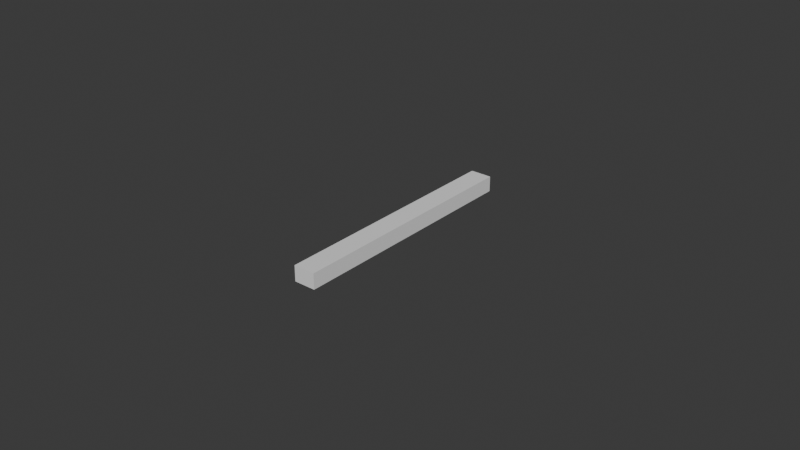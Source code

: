 # Source: support_IR_sensor.blend  (saved by Blender 4.4.30; exported with 4.5.12 LTS)
import bpy
from mathutils import Matrix  # noqa: F401  (used for matrix-valued properties, if any)

bpy.ops.wm.read_factory_settings(use_empty=True)
scene = bpy.context.scene
scene.name = 'Scene'

# ---- collections
col_collection = bpy.data.collections.new('Collection'); scene.collection.children.link(col_collection)

# ---- world
world_world = bpy.data.worlds.new('World'); scene.world = world_world
world_world.use_nodes = True; world_world.node_tree.nodes.clear()
_N = world_world.node_tree.nodes; _L = world_world.node_tree.links
n0 = _N.new('ShaderNodeOutputWorld'); n0.name = 'World Output'; n0.location = (300, 300)
n1 = _N.new('ShaderNodeBackground'); n1.name = 'Background'; n1.location = (10, 300)
n1.inputs[0].default_value = (0.05088, 0.05088, 0.05088, 1.0)
_L.new(n1.outputs[0], n0.inputs[0])
n0.is_active_output = True
world_world.color = (0.05088, 0.05088, 0.05088)
world_world.sun_shadow_jitter_overblur = 0.0

# ---- meshes
me_cube_001 = bpy.data.meshes.new('Cube.001')
me_cube_001.from_pydata([(-0.005, -0.04, -0.0025), (-0.005, -0.04, 0.0025), (-0.005, 0.04, -0.0025), (-0.005, 0.04, 0.0025), (0.005, -0.04, -0.0025), (0.005, -0.04, 0.0025), (0.005, 0.04, -0.0025), (0.005, 0.04, 0.0025)], [], [(0, 1, 3, 2), (2, 3, 7, 6), (6, 7, 5, 4), (4, 5, 1, 0), (2, 6, 4, 0), (7, 3, 1, 5)])
_uv = me_cube_001.uv_layers.new(name='UVMap')
_uv.uv.foreach_set('vector', [0.375, 0.0, 0.625, 0.0, 0.625, 0.25, 0.375, 0.25, 0.375, 0.25, 0.625, 0.25, 0.625, 0.5, 0.375, 0.5, 0.375, 0.5, 0.625, 0.5, 0.625, 0.75, 0.375, 0.75, 0.375, 0.75, 0.625, 0.75, 0.625, 1.0, 0.375, 1.0, 0.125, 0.5, 0.375, 0.5, 0.375, 0.75, 0.125, 0.75, 0.625, 0.5, 0.875, 0.5, 0.875, 0.75, 0.625, 0.75])
me_cube_001.update()

# ---- objects
ob_cube_001 = bpy.data.objects.new('Cube.001', me_cube_001)

# ---- transforms, parenting, visibility, modifiers, constraints
ob_cube_001.location = (0.001318, -0.06033, 0.1085)
ob_cube_001.scale = (0.7, 1.0, 1.0)

# ---- collection membership
col_collection.objects.link(ob_cube_001)

# ---- scene / render settings (as saved in the file)
scene.frame_start = 1; scene.frame_end = 250; scene.frame_set(1)
scene.render.engine = 'BLENDER_EEVEE_NEXT'
bpy.context.view_layer.update()

# ---- added for rendering (the .blend has no active camera and no usable light): camera, sun
cam_auto = bpy.data.cameras.new('AutoCamera')
cam_auto.lens = 50.0
cam_auto.sensor_width = 36.0
cam_auto.clip_end = 1000.0
ob_auto_camera = bpy.data.objects.new('AutoCamera', cam_auto)
scene.collection.objects.link(ob_auto_camera)
ob_auto_camera.location = (0.186362, -0.282385, 0.256564)
ob_auto_camera.rotation_euler = (1.09748, -7.21219e-08, 0.694738)
scene.camera = ob_auto_camera
light_auto_sun = bpy.data.lights.new('AutoSun', 'SUN')
light_auto_sun.energy = 3.0
light_auto_sun.angle = 0.0523599
ob_auto_sun = bpy.data.objects.new('AutoSun', light_auto_sun)
scene.collection.objects.link(ob_auto_sun)
ob_auto_sun.rotation_euler = (0.872665, 0.174533, 0.523599)
bpy.context.view_layer.update()
